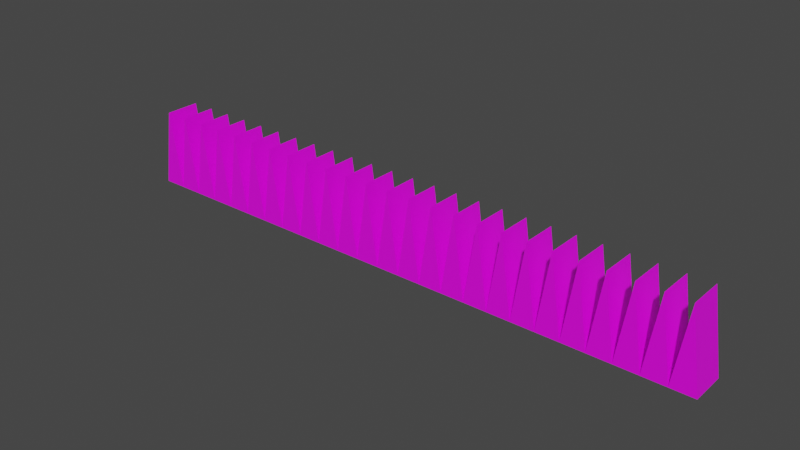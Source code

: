 # Source: bossSpike.blend  (saved by Blender 3.5.10; exported with 4.5.12 LTS)
import bpy
from mathutils import Matrix  # noqa: F401  (used for matrix-valued properties, if any)

bpy.ops.wm.read_factory_settings(use_empty=True)
scene = bpy.context.scene
scene.name = 'Scene'

# ---- collections
col_collection = bpy.data.collections.new('Collection'); scene.collection.children.link(col_collection)

# ---- images (referenced by path relative to the original .blend; pixels are not part of the script)
import os
ASSET_DIR = os.environ.get("B2B_ASSET_DIR", "")  # directory of the original .blend (textures are referenced by path, not embedded)
HERE = os.path.dirname(os.path.abspath(__file__))  # packed textures are extracted next to this script under _unpacked/

def load_image(name, relpath, width, height, colorspace="sRGB"):
    """Load a texture the original file referenced (path relative to the .blend, or extracted next to this script)."""
    p = next((c for c in (os.path.join(HERE, relpath), os.path.join(ASSET_DIR, relpath)) if relpath and os.path.exists(c)), "")
    if p:
        img = bpy.data.images.load(p, check_existing=True)
        img.name = name
    else:  # same state as the original file: an image datablock whose file is absent (Cycles renders it pink)
        img = bpy.data.images.new(name, width, height)
        img.source = "FILE"
        img.filepath = "//" + (relpath or name)
    img.colorspace_settings.name = colorspace
    return img
img_bossspike = load_image('bossSpike', 'bossSpike.png', 1024, 1024, 'sRGB')

# ---- materials (node trees are filled in below, after node groups)
mat_x = bpy.data.materials.new('マテリアル')
mat_x.use_transparent_shadow = False

# ---- material node trees
mat_x.use_nodes = True; mat_x.node_tree.nodes.clear()
_N = mat_x.node_tree.nodes; _L = mat_x.node_tree.links
n0 = _N.new('ShaderNodeBsdfPrincipled'); n0.name = 'プリンシプルBSDF'; n0.location = (10, 300)
n0.distribution = 'GGX'
n0.subsurface_method = 'RANDOM_WALK_SKIN'
n0.inputs[3].default_value = 1.45
n0.inputs[27].default_value = (0.0, 0.0, 0.0, 1.0)
n0.inputs[28].default_value = 1.0
n1 = _N.new('ShaderNodeOutputMaterial'); n1.name = 'マテリアル出力'; n1.location = (300, 300)
n2 = _N.new('ShaderNodeTexImage'); n2.name = '画像テクスチャ'; n2.location = (-280, 275)
n2.image = img_bossspike
_L.new(n0.outputs[0], n1.inputs[0])
_L.new(n2.outputs[0], n0.inputs[0])
n1.is_active_output = True

# ---- world
world_world = bpy.data.worlds.new('World'); scene.world = world_world
world_world.use_nodes = True; world_world.node_tree.nodes.clear()
_N = world_world.node_tree.nodes; _L = world_world.node_tree.links
n0 = _N.new('ShaderNodeOutputWorld'); n0.name = 'World Output'; n0.location = (300, 300)
n1 = _N.new('ShaderNodeBackground'); n1.name = 'Background'; n1.location = (10, 300)
n1.inputs[0].default_value = (0.05088, 0.05088, 0.05088, 1.0)
_L.new(n1.outputs[0], n0.inputs[0])
n0.is_active_output = True
world_world.color = (0.05088, 0.05088, 0.05088)
world_world.use_sun_shadow = False
world_world.sun_shadow_jitter_overblur = 0.0

# ---- meshes
me_x = bpy.data.meshes.new('立方体')
me_x.from_pydata([(-17.0, -1.0, -1.0), (-17.0, 1.0, -1.0), (17.0, -1.0, -1.0), (17.0, 1.0, -1.0), (16.32, 1.0, -1.0), (15.64, 1.0, -1.0), (14.96, 1.0, -1.0), (14.28, 1.0, -1.0), (13.6, 1.0, -1.0), (12.92, 1.0, -1.0), (12.24, 1.0, -1.0), (11.56, 1.0, -1.0), (10.88, 1.0, -1.0), (10.2, 1.0, -1.0), (9.52, 1.0, -1.0), (8.84, 1.0, -1.0), (8.16, 1.0, -1.0), (7.48, 1.0, -1.0), (6.8, 1.0, -1.0), (6.12, 1.0, -1.0), (5.44, 1.0, -1.0), (4.76, 1.0, -1.0), (4.08, 1.0, -1.0), (3.4, 1.0, -1.0), (2.72, 1.0, -1.0), (2.04, 1.0, -1.0), (1.36, 1.0, -1.0), (0.68, 1.0, -1.0), (-1.907e-06, 1.0, -1.0), (-0.68, 1.0, -1.0), (-1.36, 1.0, -1.0), (-2.04, 1.0, -1.0), (-2.72, 1.0, -1.0), (-3.4, 1.0, -1.0), (-4.08, 1.0, -1.0), (-4.76, 1.0, -1.0), (-5.44, 1.0, -1.0), (-6.12, 1.0, -1.0), (-6.8, 1.0, -1.0), (-7.48, 1.0, -1.0), (-8.16, 1.0, -1.0), (-8.84, 1.0, -1.0), (-9.52, 1.0, -1.0), (-10.2, 1.0, -1.0), (-10.88, 1.0, -1.0), (-11.56, 1.0, -1.0), (-12.24, 1.0, -1.0), (-12.92, 1.0, -1.0), (-13.6, 1.0, -1.0), (-14.28, 1.0, -1.0), (-14.96, 1.0, -1.0), (-15.64, 1.0, -1.0), (-16.32, 1.0, -1.0), (-16.32, 1.0, 3.459), (-14.96, 1.0, 3.459), (-13.6, 1.0, 3.459), (-12.24, 1.0, 3.459), (-10.88, 1.0, 3.459), (-9.52, 1.0, 3.459), (-8.16, 1.0, 3.459), (-6.8, 1.0, 3.459), (-5.44, 1.0, 3.459), (-4.08, 1.0, 3.459), (-2.72, 1.0, 3.459), (-1.36, 1.0, 3.459), (2.861e-06, 1.0, 3.459), (1.36, 1.0, 3.459), (2.72, 1.0, 3.459), (4.08, 1.0, 3.459), (5.44, 1.0, 3.459), (6.8, 1.0, 3.459), (8.16, 1.0, 3.459), (9.52, 1.0, 3.459), (10.88, 1.0, 3.459), (12.24, 1.0, 3.459), (13.6, 1.0, 3.459), (14.96, 1.0, 3.459), (16.32, 1.0, 3.459), (-16.32, -1.0, -1.0), (-15.64, -1.0, -1.0), (-14.96, -1.0, -1.0), (-14.28, -1.0, -1.0), (-13.6, -1.0, -1.0), (-12.92, -1.0, -1.0), (-12.24, -1.0, -1.0), (-11.56, -1.0, -1.0), (-10.88, -1.0, -1.0), (-10.2, -1.0, -1.0), (-9.52, -1.0, -1.0), (-8.84, -1.0, -1.0), (-8.16, -1.0, -1.0), (-7.48, -1.0, -1.0), (-6.8, -1.0, -1.0), (-6.12, -1.0, -1.0), (-5.44, -1.0, -1.0), (-4.76, -1.0, -1.0), (-4.08, -1.0, -1.0), (-3.4, -1.0, -1.0), (-2.72, -1.0, -1.0), (-2.04, -1.0, -1.0), (-1.36, -1.0, -1.0), (-0.68, -1.0, -1.0), (2.861e-06, -1.0, -1.0), (0.68, -1.0, -1.0), (1.36, -1.0, -1.0), (2.04, -1.0, -1.0), (2.72, -1.0, -1.0), (3.4, -1.0, -1.0), (4.08, -1.0, -1.0), (4.76, -1.0, -1.0), (5.44, -1.0, -1.0), (6.12, -1.0, -1.0), (6.8, -1.0, -1.0), (7.48, -1.0, -1.0), (8.16, -1.0, -1.0), (8.84, -1.0, -1.0), (9.52, -1.0, -1.0), (10.2, -1.0, -1.0), (10.88, -1.0, -1.0), (11.56, -1.0, -1.0), (12.24, -1.0, -1.0), (12.92, -1.0, -1.0), (13.6, -1.0, -1.0), (14.28, -1.0, -1.0), (14.96, -1.0, -1.0), (15.64, -1.0, -1.0), (16.32, -1.0, -1.0), (16.32, -1.0, 3.459), (14.96, -1.0, 3.459), (13.6, -1.0, 3.459), (12.24, -1.0, 3.459), (10.88, -1.0, 3.459), (9.52, -1.0, 3.459), (8.16, -1.0, 3.459), (6.8, -1.0, 3.459), (5.44, -1.0, 3.459), (4.08, -1.0, 3.459), (2.72, -1.0, 3.459), (1.36, -1.0, 3.459), (-1.907e-06, -1.0, 3.459), (-1.36, -1.0, 3.459), (-2.72, -1.0, 3.459), (-4.08, -1.0, 3.459), (-5.44, -1.0, 3.459), (-6.8, -1.0, 3.459), (-8.16, -1.0, 3.459), (-9.52, -1.0, 3.459), (-10.88, -1.0, 3.459), (-12.24, -1.0, 3.459), (-13.6, -1.0, 3.459), (-14.96, -1.0, 3.459), (-16.32, -1.0, 3.459)], [], [(4, 77, 3), (78, 151, 0), (4, 3, 2, 126), (53, 1, 0, 151), (3, 77, 127, 2), (77, 5, 125, 127), (5, 76, 128, 125), (76, 7, 123, 128), (7, 75, 129, 123), (75, 9, 121, 129), (9, 74, 130, 121), (74, 11, 119, 130), (11, 73, 131, 119), (73, 13, 117, 131), (13, 72, 132, 117), (72, 15, 115, 132), (15, 71, 133, 115), (71, 17, 113, 133), (17, 70, 134, 113), (70, 19, 111, 134), (19, 69, 135, 111), (69, 21, 109, 135), (21, 68, 136, 109), (68, 23, 107, 136), (23, 67, 137, 107), (67, 25, 105, 137), (25, 66, 138, 105), (66, 27, 103, 138), (27, 65, 139, 103), (65, 29, 101, 139), (29, 64, 140, 101), (64, 31, 99, 140), (31, 63, 141, 99), (63, 33, 97, 141), (33, 62, 142, 97), (62, 35, 95, 142), (35, 61, 143, 95), (61, 37, 93, 143), (37, 60, 144, 93), (60, 39, 91, 144), (39, 59, 145, 91), (59, 41, 89, 145), (41, 58, 146, 89), (58, 43, 87, 146), (43, 57, 147, 87), (57, 45, 85, 147), (45, 56, 148, 85), (56, 47, 83, 148), (47, 55, 149, 83), (55, 49, 81, 149), (49, 54, 150, 81), (54, 51, 79, 150), (51, 53, 151, 79), (1, 52, 78, 0), (52, 51, 79, 78), (51, 50, 80, 79), (50, 49, 81, 80), (49, 48, 82, 81), (48, 47, 83, 82), (47, 46, 84, 83), (46, 45, 85, 84), (45, 44, 86, 85), (44, 43, 87, 86), (43, 42, 88, 87), (42, 41, 89, 88), (41, 40, 90, 89), (40, 39, 91, 90), (39, 38, 92, 91), (38, 37, 93, 92), (37, 36, 94, 93), (36, 35, 95, 94), (35, 34, 96, 95), (34, 33, 97, 96), (33, 32, 98, 97), (32, 31, 99, 98), (31, 30, 100, 99), (30, 29, 101, 100), (29, 28, 102, 101), (28, 27, 103, 102), (27, 26, 104, 103), (26, 25, 105, 104), (25, 24, 106, 105), (24, 23, 107, 106), (23, 22, 108, 107), (22, 21, 109, 108), (21, 20, 110, 109), (20, 19, 111, 110), (19, 18, 112, 111), (18, 17, 113, 112), (17, 16, 114, 113), (16, 15, 115, 114), (15, 14, 116, 115), (14, 13, 117, 116), (13, 12, 118, 117), (12, 11, 119, 118), (11, 10, 120, 119), (10, 9, 121, 120), (9, 8, 122, 121), (8, 7, 123, 122), (7, 6, 124, 123), (6, 5, 125, 124), (5, 4, 126, 125), (2, 127, 126), (126, 127, 125), (125, 128, 124), (124, 128, 123), (123, 129, 122), (122, 129, 121), (121, 130, 120), (120, 130, 119), (119, 131, 118), (118, 131, 117), (117, 132, 116), (116, 132, 115), (115, 133, 114), (114, 133, 113), (113, 134, 112), (112, 134, 111), (111, 135, 110), (110, 135, 109), (109, 136, 108), (108, 136, 107), (107, 137, 106), (106, 137, 105), (105, 138, 104), (104, 138, 103), (103, 139, 102), (102, 139, 101), (101, 140, 100), (100, 140, 99), (99, 141, 98), (98, 141, 97), (97, 142, 96), (96, 142, 95), (95, 143, 94), (94, 143, 93), (93, 144, 92), (92, 144, 91), (91, 145, 90), (90, 145, 89), (89, 146, 88), (88, 146, 87), (87, 147, 86), (86, 147, 85), (85, 148, 84), (84, 148, 83), (83, 149, 82), (82, 149, 81), (81, 150, 80), (80, 150, 79), (79, 151, 78), (1, 53, 52), (52, 53, 51), (51, 54, 50), (50, 54, 49), (49, 55, 48), (48, 55, 47), (47, 56, 46), (46, 56, 45), (45, 57, 44), (44, 57, 43), (43, 58, 42), (42, 58, 41), (41, 59, 40), (40, 59, 39), (39, 60, 38), (38, 60, 37), (37, 61, 36), (36, 61, 35), (35, 62, 34), (34, 62, 33), (33, 63, 32), (32, 63, 31), (31, 64, 30), (30, 64, 29), (29, 65, 28), (28, 65, 27), (27, 66, 26), (26, 66, 25), (25, 67, 24), (24, 67, 23), (23, 68, 22), (22, 68, 21), (21, 69, 20), (20, 69, 19), (19, 70, 18), (18, 70, 17), (17, 71, 16), (16, 71, 15), (15, 72, 14), (14, 72, 13), (13, 73, 12), (12, 73, 11), (11, 74, 10), (10, 74, 9), (9, 75, 8), (8, 75, 7), (7, 76, 6), (6, 76, 5), (5, 77, 4)])
_uv = me_x.uv_layers.new(name='UVマップ')
_uv.uv.foreach_set('vector', [0.2695, 0.2489, 0.5195, 0.2489, 0.2695, 0.2539, 0.2695, 0.7489, 0.5195, 0.7489, 0.2695, 0.7539, 0.2645, 0.2539, 0.2695, 0.2539, 0.2695, 0.5039, 0.2645, 0.5039, 0.7645, 0.2539, 0.7695, 0.2539, 0.7695, 0.5039, 0.7645, 0.5039, 0.5195, 0.2539, 0.5245, 0.2539, 0.5245, 0.5039, 0.5195, 0.5039, 0.5245, 0.2539, 0.5295, 0.2539, 0.5295, 0.5039, 0.5245, 0.5039, 0.5295, 0.2539, 0.5345, 0.2539, 0.5345, 0.5039, 0.5295, 0.5039, 0.5345, 0.2539, 0.5395, 0.2539, 0.5395, 0.5039, 0.5345, 0.5039, 0.5395, 0.2539, 0.5445, 0.2539, 0.5445, 0.5039, 0.5395, 0.5039, 0.5445, 0.2539, 0.5495, 0.2539, 0.5495, 0.5039, 0.5445, 0.5039, 0.5495, 0.2539, 0.5545, 0.2539, 0.5545, 0.5039, 0.5495, 0.5039, 0.5545, 0.2539, 0.5595, 0.2539, 0.5595, 0.5039, 0.5545, 0.5039, 0.5595, 0.2539, 0.5645, 0.2539, 0.5645, 0.5039, 0.5595, 0.5039, 0.5645, 0.2539, 0.5695, 0.2539, 0.5695, 0.5039, 0.5645, 0.5039, 0.5695, 0.2539, 0.5745, 0.2539, 0.5745, 0.5039, 0.5695, 0.5039, 0.5745, 0.2539, 0.5795, 0.2539, 0.5795, 0.5039, 0.5745, 0.5039, 0.5795, 0.2539, 0.5845, 0.2539, 0.5845, 0.5039, 0.5795, 0.5039, 0.5845, 0.2539, 0.5895, 0.2539, 0.5895, 0.5039, 0.5845, 0.5039, 0.5895, 0.2539, 0.5945, 0.2539, 0.5945, 0.5039, 0.5895, 0.5039, 0.5945, 0.2539, 0.5995, 0.2539, 0.5995, 0.5039, 0.5945, 0.5039, 0.5995, 0.2539, 0.6045, 0.2539, 0.6045, 0.5039, 0.5995, 0.5039, 0.6045, 0.2539, 0.6095, 0.2539, 0.6095, 0.5039, 0.6045, 0.5039, 0.6095, 0.2539, 0.6145, 0.2539, 0.6145, 0.5039, 0.6095, 0.5039, 0.6145, 0.2539, 0.6195, 0.2539, 0.6195, 0.5039, 0.6145, 0.5039, 0.6195, 0.2539, 0.6245, 0.2539, 0.6245, 0.5039, 0.6195, 0.5039, 0.6245, 0.2539, 0.6295, 0.2539, 0.6295, 0.5039, 0.6245, 0.5039, 0.6295, 0.2539, 0.6345, 0.2539, 0.6345, 0.5039, 0.6295, 0.5039, 0.6345, 0.2539, 0.6395, 0.2539, 0.6395, 0.5039, 0.6345, 0.5039, 0.6395, 0.2539, 0.6445, 0.2539, 0.6445, 0.5039, 0.6395, 0.5039, 0.6445, 0.2539, 0.6495, 0.2539, 0.6495, 0.5039, 0.6445, 0.5039, 0.6495, 0.2539, 0.6545, 0.2539, 0.6545, 0.5039, 0.6495, 0.5039, 0.6545, 0.2539, 0.6595, 0.2539, 0.6595, 0.5039, 0.6545, 0.5039, 0.6595, 0.2539, 0.6645, 0.2539, 0.6645, 0.5039, 0.6595, 0.5039, 0.6645, 0.2539, 0.6695, 0.2539, 0.6695, 0.5039, 0.6645, 0.5039, 0.6695, 0.2539, 0.6745, 0.2539, 0.6745, 0.5039, 0.6695, 0.5039, 0.6745, 0.2539, 0.6795, 0.2539, 0.6795, 0.5039, 0.6745, 0.5039, 0.6795, 0.2539, 0.6845, 0.2539, 0.6845, 0.5039, 0.6795, 0.5039, 0.6845, 0.2539, 0.6895, 0.2539, 0.6895, 0.5039, 0.6845, 0.5039, 0.6895, 0.2539, 0.6945, 0.2539, 0.6945, 0.5039, 0.6895, 0.5039, 0.6945, 0.2539, 0.6995, 0.2539, 0.6995, 0.5039, 0.6945, 0.5039, 0.6995, 0.2539, 0.7045, 0.2539, 0.7045, 0.5039, 0.6995, 0.5039, 0.7045, 0.2539, 0.7095, 0.2539, 0.7095, 0.5039, 0.7045, 0.5039, 0.7095, 0.2539, 0.7145, 0.2539, 0.7145, 0.5039, 0.7095, 0.5039, 0.7145, 0.2539, 0.7195, 0.2539, 0.7195, 0.5039, 0.7145, 0.5039, 0.7195, 0.2539, 0.7245, 0.2539, 0.7245, 0.5039, 0.7195, 0.5039, 0.7245, 0.2539, 0.7295, 0.2539, 0.7295, 0.5039, 0.7245, 0.5039, 0.7295, 0.2539, 0.7345, 0.2539, 0.7345, 0.5039, 0.7295, 0.5039, 0.7345, 0.2539, 0.7395, 0.2539, 0.7395, 0.5039, 0.7345, 0.5039, 0.7395, 0.2539, 0.7445, 0.2539, 0.7445, 0.5039, 0.7395, 0.5039, 0.7445, 0.2539, 0.7495, 0.2539, 0.7495, 0.5039, 0.7445, 0.5039, 0.7495, 0.2539, 0.7545, 0.2539, 0.7545, 0.5039, 0.7495, 0.5039, 0.7545, 0.2539, 0.7595, 0.2539, 0.7595, 0.5039, 0.7545, 0.5039, 0.7595, 0.2539, 0.7645, 0.2539, 0.7645, 0.5039, 0.7595, 0.5039, 0.01953, 0.2539, 0.02453, 0.2539, 0.02453, 0.5039, 0.01953, 0.5039, 0.02453, 0.2539, 0.02953, 0.2539, 0.02953, 0.5039, 0.02453, 0.5039, 0.02953, 0.2539, 0.03453, 0.2539, 0.03453, 0.5039, 0.02953, 0.5039, 0.03453, 0.2539, 0.03953, 0.2539, 0.03953, 0.5039, 0.03453, 0.5039, 0.03953, 0.2539, 0.04453, 0.2539, 0.04453, 0.5039, 0.03953, 0.5039, 0.04453, 0.2539, 0.04953, 0.2539, 0.04953, 0.5039, 0.04453, 0.5039, 0.04953, 0.2539, 0.05453, 0.2539, 0.05453, 0.5039, 0.04953, 0.5039, 0.05453, 0.2539, 0.05953, 0.2539, 0.05953, 0.5039, 0.05453, 0.5039, 0.05953, 0.2539, 0.06453, 0.2539, 0.06453, 0.5039, 0.05953, 0.5039, 0.06453, 0.2539, 0.06953, 0.2539, 0.06953, 0.5039, 0.06453, 0.5039, 0.06953, 0.2539, 0.07453, 0.2539, 0.07453, 0.5039, 0.06953, 0.5039, 0.07453, 0.2539, 0.07953, 0.2539, 0.07953, 0.5039, 0.07453, 0.5039, 0.07953, 0.2539, 0.08453, 0.2539, 0.08453, 0.5039, 0.07953, 0.5039, 0.08453, 0.2539, 0.08953, 0.2539, 0.08953, 0.5039, 0.08453, 0.5039, 0.08953, 0.2539, 0.09453, 0.2539, 0.09453, 0.5039, 0.08953, 0.5039, 0.09453, 0.2539, 0.09953, 0.2539, 0.09953, 0.5039, 0.09453, 0.5039, 0.09953, 0.2539, 0.1045, 0.2539, 0.1045, 0.5039, 0.09953, 0.5039, 0.1045, 0.2539, 0.1095, 0.2539, 0.1095, 0.5039, 0.1045, 0.5039, 0.1095, 0.2539, 0.1145, 0.2539, 0.1145, 0.5039, 0.1095, 0.5039, 0.1145, 0.2539, 0.1195, 0.2539, 0.1195, 0.5039, 0.1145, 0.5039, 0.1195, 0.2539, 0.1245, 0.2539, 0.1245, 0.5039, 0.1195, 0.5039, 0.1245, 0.2539, 0.1295, 0.2539, 0.1295, 0.5039, 0.1245, 0.5039, 0.1295, 0.2539, 0.1345, 0.2539, 0.1345, 0.5039, 0.1295, 0.5039, 0.1345, 0.2539, 0.1395, 0.2539, 0.1395, 0.5039, 0.1345, 0.5039, 0.1395, 0.2539, 0.1445, 0.2539, 0.1445, 0.5039, 0.1395, 0.5039, 0.1445, 0.2539, 0.1495, 0.2539, 0.1495, 0.5039, 0.1445, 0.5039, 0.1495, 0.2539, 0.1545, 0.2539, 0.1545, 0.5039, 0.1495, 0.5039, 0.1545, 0.2539, 0.1595, 0.2539, 0.1595, 0.5039, 0.1545, 0.5039, 0.1595, 0.2539, 0.1645, 0.2539, 0.1645, 0.5039, 0.1595, 0.5039, 0.1645, 0.2539, 0.1695, 0.2539, 0.1695, 0.5039, 0.1645, 0.5039, 0.1695, 0.2539, 0.1745, 0.2539, 0.1745, 0.5039, 0.1695, 0.5039, 0.1745, 0.2539, 0.1795, 0.2539, 0.1795, 0.5039, 0.1745, 0.5039, 0.1795, 0.2539, 0.1845, 0.2539, 0.1845, 0.5039, 0.1795, 0.5039, 0.1845, 0.2539, 0.1895, 0.2539, 0.1895, 0.5039, 0.1845, 0.5039, 0.1895, 0.2539, 0.1945, 0.2539, 0.1945, 0.5039, 0.1895, 0.5039, 0.1945, 0.2539, 0.1995, 0.2539, 0.1995, 0.5039, 0.1945, 0.5039, 0.1995, 0.2539, 0.2045, 0.2539, 0.2045, 0.5039, 0.1995, 0.5039, 0.2045, 0.2539, 0.2095, 0.2539, 0.2095, 0.5039, 0.2045, 0.5039, 0.2095, 0.2539, 0.2145, 0.2539, 0.2145, 0.5039, 0.2095, 0.5039, 0.2145, 0.2539, 0.2195, 0.2539, 0.2195, 0.5039, 0.2145, 0.5039, 0.2195, 0.2539, 0.2245, 0.2539, 0.2245, 0.5039, 0.2195, 0.5039, 0.2245, 0.2539, 0.2295, 0.2539, 0.2295, 0.5039, 0.2245, 0.5039, 0.2295, 0.2539, 0.2345, 0.2539, 0.2345, 0.5039, 0.2295, 0.5039, 0.2345, 0.2539, 0.2395, 0.2539, 0.2395, 0.5039, 0.2345, 0.5039, 0.2395, 0.2539, 0.2445, 0.2539, 0.2445, 0.5039, 0.2395, 0.5039, 0.2445, 0.2539, 0.2495, 0.2539, 0.2495, 0.5039, 0.2445, 0.5039, 0.2495, 0.2539, 0.2545, 0.2539, 0.2545, 0.5039, 0.2495, 0.5039, 0.2545, 0.2539, 0.2595, 0.2539, 0.2595, 0.5039, 0.2545, 0.5039, 0.2595, 0.2539, 0.2645, 0.2539, 0.2645, 0.5039, 0.2595, 0.5039, 0.5195, 0.5039, 0.5195, 0.5089, 0.2695, 0.5089, 0.2695, 0.5089, 0.5195, 0.5089, 0.2695, 0.5139, 0.5195, 0.5139, 0.5195, 0.5189, 0.2695, 0.5189, 0.2695, 0.5189, 0.5195, 0.5189, 0.2695, 0.5239, 0.5195, 0.5239, 0.5195, 0.5289, 0.2695, 0.5289, 0.2695, 0.5289, 0.5195, 0.5289, 0.2695, 0.5339, 0.5195, 0.5339, 0.5195, 0.5389, 0.2695, 0.5389, 0.2695, 0.5389, 0.5195, 0.5389, 0.2695, 0.5439, 0.5195, 0.5439, 0.5195, 0.5489, 0.2695, 0.5489, 0.2695, 0.5489, 0.5195, 0.5489, 0.2695, 0.5539, 0.5195, 0.5539, 0.5195, 0.5589, 0.2695, 0.5589, 0.2695, 0.5589, 0.5195, 0.5589, 0.2695, 0.5639, 0.5195, 0.5639, 0.5195, 0.5689, 0.2695, 0.5689, 0.2695, 0.5689, 0.5195, 0.5689, 0.2695, 0.5739, 0.5195, 0.5739, 0.5195, 0.5789, 0.2695, 0.5789, 0.2695, 0.5789, 0.5195, 0.5789, 0.2695, 0.5839, 0.5195, 0.5839, 0.5195, 0.5889, 0.2695, 0.5889, 0.2695, 0.5889, 0.5195, 0.5889, 0.2695, 0.5939, 0.5195, 0.5939, 0.5195, 0.5989, 0.2695, 0.5989, 0.2695, 0.5989, 0.5195, 0.5989, 0.2695, 0.6039, 0.5195, 0.6039, 0.5195, 0.6089, 0.2695, 0.6089, 0.2695, 0.6089, 0.5195, 0.6089, 0.2695, 0.6139, 0.5195, 0.6139, 0.5195, 0.6189, 0.2695, 0.6189, 0.2695, 0.6189, 0.5195, 0.6189, 0.2695, 0.6239, 0.5195, 0.6239, 0.5195, 0.6289, 0.2695, 0.6289, 0.2695, 0.6289, 0.5195, 0.6289, 0.2695, 0.6339, 0.5195, 0.6339, 0.5195, 0.6389, 0.2695, 0.6389, 0.2695, 0.6389, 0.5195, 0.6389, 0.2695, 0.6439, 0.5195, 0.6439, 0.5195, 0.6489, 0.2695, 0.6489, 0.2695, 0.6489, 0.5195, 0.6489, 0.2695, 0.6539, 0.5195, 0.6539, 0.5195, 0.6589, 0.2695, 0.6589, 0.2695, 0.6589, 0.5195, 0.6589, 0.2695, 0.6639, 0.5195, 0.6639, 0.5195, 0.6689, 0.2695, 0.6689, 0.2695, 0.6689, 0.5195, 0.6689, 0.2695, 0.6739, 0.5195, 0.6739, 0.5195, 0.6789, 0.2695, 0.6789, 0.2695, 0.6789, 0.5195, 0.6789, 0.2695, 0.6839, 0.5195, 0.6839, 0.5195, 0.6889, 0.2695, 0.6889, 0.2695, 0.6889, 0.5195, 0.6889, 0.2695, 0.6939, 0.5195, 0.6939, 0.5195, 0.6989, 0.2695, 0.6989, 0.2695, 0.6989, 0.5195, 0.6989, 0.2695, 0.7039, 0.5195, 0.7039, 0.5195, 0.7089, 0.2695, 0.7089, 0.2695, 0.7089, 0.5195, 0.7089, 0.2695, 0.7139, 0.5195, 0.7139, 0.5195, 0.7189, 0.2695, 0.7189, 0.2695, 0.7189, 0.5195, 0.7189, 0.2695, 0.7239, 0.5195, 0.7239, 0.5195, 0.7289, 0.2695, 0.7289, 0.2695, 0.7289, 0.5195, 0.7289, 0.2695, 0.7339, 0.5195, 0.7339, 0.5195, 0.7389, 0.2695, 0.7389, 0.2695, 0.7389, 0.5195, 0.7389, 0.2695, 0.7439, 0.5195, 0.7439, 0.5195, 0.7489, 0.2695, 0.7489, 0.5195, 0.003906, 0.5195, 0.008906, 0.2695, 0.008906, 0.2695, 0.008906, 0.5195, 0.008906, 0.2695, 0.01391, 0.5195, 0.01391, 0.5195, 0.01891, 0.2695, 0.01891, 0.2695, 0.01891, 0.5195, 0.01891, 0.2695, 0.02391, 0.5195, 0.02391, 0.5195, 0.02891, 0.2695, 0.02891, 0.2695, 0.02891, 0.5195, 0.02891, 0.2695, 0.03391, 0.5195, 0.03391, 0.5195, 0.03891, 0.2695, 0.03891, 0.2695, 0.03891, 0.5195, 0.03891, 0.2695, 0.04391, 0.5195, 0.04391, 0.5195, 0.04891, 0.2695, 0.04891, 0.2695, 0.04891, 0.5195, 0.04891, 0.2695, 0.05391, 0.5195, 0.05391, 0.5195, 0.05891, 0.2695, 0.05891, 0.2695, 0.05891, 0.5195, 0.05891, 0.2695, 0.06391, 0.5195, 0.06391, 0.5195, 0.06891, 0.2695, 0.06891, 0.2695, 0.06891, 0.5195, 0.06891, 0.2695, 0.07391, 0.5195, 0.07391, 0.5195, 0.07891, 0.2695, 0.07891, 0.2695, 0.07891, 0.5195, 0.07891, 0.2695, 0.08391, 0.5195, 0.08391, 0.5195, 0.08891, 0.2695, 0.08891, 0.2695, 0.08891, 0.5195, 0.08891, 0.2695, 0.09391, 0.5195, 0.09391, 0.5195, 0.09891, 0.2695, 0.09891, 0.2695, 0.09891, 0.5195, 0.09891, 0.2695, 0.1039, 0.5195, 0.1039, 0.5195, 0.1089, 0.2695, 0.1089, 0.2695, 0.1089, 0.5195, 0.1089, 0.2695, 0.1139, 0.5195, 0.1139, 0.5195, 0.1189, 0.2695, 0.1189, 0.2695, 0.1189, 0.5195, 0.1189, 0.2695, 0.1239, 0.5195, 0.1239, 0.5195, 0.1289, 0.2695, 0.1289, 0.2695, 0.1289, 0.5195, 0.1289, 0.2695, 0.1339, 0.5195, 0.1339, 0.5195, 0.1389, 0.2695, 0.1389, 0.2695, 0.1389, 0.5195, 0.1389, 0.2695, 0.1439, 0.5195, 0.1439, 0.5195, 0.1489, 0.2695, 0.1489, 0.2695, 0.1489, 0.5195, 0.1489, 0.2695, 0.1539, 0.5195, 0.1539, 0.5195, 0.1589, 0.2695, 0.1589, 0.2695, 0.1589, 0.5195, 0.1589, 0.2695, 0.1639, 0.5195, 0.1639, 0.5195, 0.1689, 0.2695, 0.1689, 0.2695, 0.1689, 0.5195, 0.1689, 0.2695, 0.1739, 0.5195, 0.1739, 0.5195, 0.1789, 0.2695, 0.1789, 0.2695, 0.1789, 0.5195, 0.1789, 0.2695, 0.1839, 0.5195, 0.1839, 0.5195, 0.1889, 0.2695, 0.1889, 0.2695, 0.1889, 0.5195, 0.1889, 0.2695, 0.1939, 0.5195, 0.1939, 0.5195, 0.1989, 0.2695, 0.1989, 0.2695, 0.1989, 0.5195, 0.1989, 0.2695, 0.2039, 0.5195, 0.2039, 0.5195, 0.2089, 0.2695, 0.2089, 0.2695, 0.2089, 0.5195, 0.2089, 0.2695, 0.2139, 0.5195, 0.2139, 0.5195, 0.2189, 0.2695, 0.2189, 0.2695, 0.2189, 0.5195, 0.2189, 0.2695, 0.2239, 0.5195, 0.2239, 0.5195, 0.2289, 0.2695, 0.2289, 0.2695, 0.2289, 0.5195, 0.2289, 0.2695, 0.2339, 0.5195, 0.2339, 0.5195, 0.2389, 0.2695, 0.2389, 0.2695, 0.2389, 0.5195, 0.2389, 0.2695, 0.2439, 0.5195, 0.2439, 0.5195, 0.2489, 0.2695, 0.2489])
me_x.materials.append(mat_x)
me_x.update()

# ---- objects
ob_x = bpy.data.objects.new('立方体', me_x)

# ---- transforms, parenting, visibility, modifiers, constraints
ob_x.location = (0.0, 0.0, 0.0)

# ---- collection membership
col_collection.objects.link(ob_x)

# ---- scene / render settings (as saved in the file)
scene.frame_start = 1; scene.frame_end = 250; scene.frame_set(1)
scene.render.engine = 'BLENDER_EEVEE_NEXT'
scene.cycles.sampling_pattern = 'TABULATED_SOBOL'
scene.view_settings.view_transform = 'Filmic'
bpy.context.view_layer.update()

# ---- added for rendering (the .blend has no active camera and no usable light): camera, sun
cam_auto = bpy.data.cameras.new('AutoCamera')
cam_auto.lens = 50.0
cam_auto.sensor_width = 36.0
cam_auto.clip_end = 1000.0
ob_auto_camera = bpy.data.objects.new('AutoCamera', cam_auto)
scene.collection.objects.link(ob_auto_camera)
ob_auto_camera.location = (31.7809, -38.1371, 26.6542)
ob_auto_camera.rotation_euler = (1.09748, -7.21219e-08, 0.694738)
scene.camera = ob_auto_camera
light_auto_sun = bpy.data.lights.new('AutoSun', 'SUN')
light_auto_sun.energy = 3.0
light_auto_sun.angle = 0.0523599
ob_auto_sun = bpy.data.objects.new('AutoSun', light_auto_sun)
scene.collection.objects.link(ob_auto_sun)
ob_auto_sun.rotation_euler = (0.872665, 0.174533, 0.523599)
bpy.context.view_layer.update()
